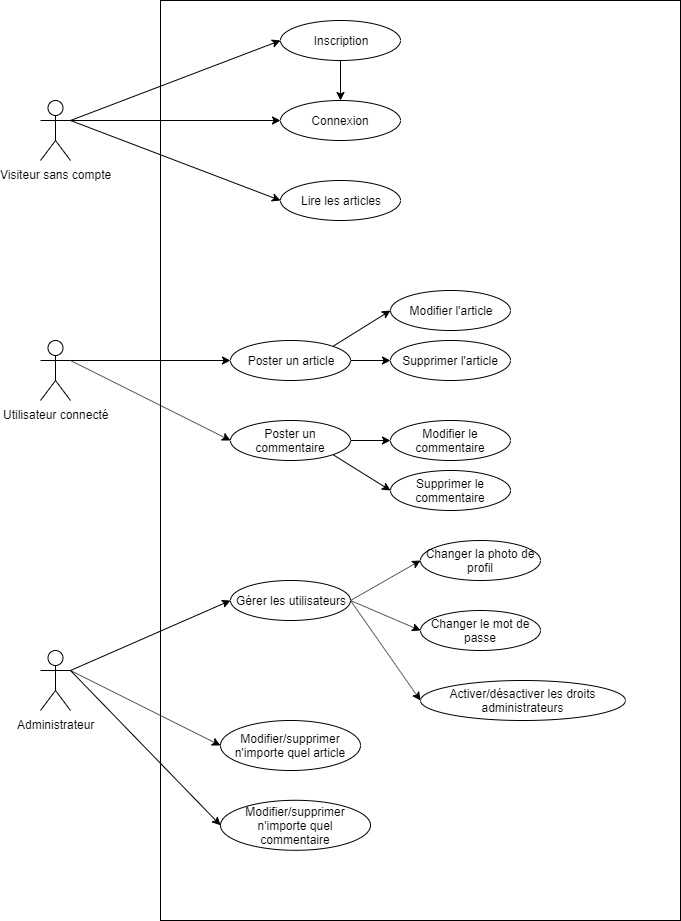

The diagram above was exported from draw.io. Its source (the exported page's mxGraphModel, read from the mxfile embedded in the PNG):
<mxGraphModel dx="1086" dy="1633" grid="1" gridSize="10" guides="1" tooltips="1" connect="1" arrows="1" fold="1" page="1" pageScale="1" pageWidth="1169" pageHeight="827" math="0" shadow="0">
  <root>
    <mxCell id="0" />
    <mxCell id="1" parent="0" />
    <mxCell id="xIYpShXDpRyXm1fZZmyb-1" value="" style="rounded=0;whiteSpace=wrap;html=1;" parent="1" vertex="1">
      <mxGeometry x="400" y="-800" width="520" height="920" as="geometry" />
    </mxCell>
    <mxCell id="xIYpShXDpRyXm1fZZmyb-54" style="edgeStyle=none;rounded=0;orthogonalLoop=1;jettySize=auto;html=1;exitX=1;exitY=0.3333333333333333;exitDx=0;exitDy=0;exitPerimeter=0;entryX=0;entryY=0.5;entryDx=0;entryDy=0;" parent="1" source="xIYpShXDpRyXm1fZZmyb-2" target="xIYpShXDpRyXm1fZZmyb-7" edge="1">
      <mxGeometry relative="1" as="geometry" />
    </mxCell>
    <mxCell id="xIYpShXDpRyXm1fZZmyb-55" style="edgeStyle=none;rounded=0;orthogonalLoop=1;jettySize=auto;html=1;exitX=1;exitY=0.3333333333333333;exitDx=0;exitDy=0;exitPerimeter=0;entryX=0;entryY=0.5;entryDx=0;entryDy=0;" parent="1" source="xIYpShXDpRyXm1fZZmyb-2" target="xIYpShXDpRyXm1fZZmyb-20" edge="1">
      <mxGeometry relative="1" as="geometry" />
    </mxCell>
    <mxCell id="xIYpShXDpRyXm1fZZmyb-2" value="Utilisateur connecté" style="shape=umlActor;verticalLabelPosition=bottom;labelBackgroundColor=#ffffff;verticalAlign=top;html=1;outlineConnect=0;" parent="1" vertex="1">
      <mxGeometry x="280" y="-460" width="30" height="60" as="geometry" />
    </mxCell>
    <mxCell id="xIYpShXDpRyXm1fZZmyb-31" style="edgeStyle=none;rounded=0;orthogonalLoop=1;jettySize=auto;html=1;" parent="1" source="xIYpShXDpRyXm1fZZmyb-7" target="xIYpShXDpRyXm1fZZmyb-25" edge="1">
      <mxGeometry relative="1" as="geometry" />
    </mxCell>
    <mxCell id="xIYpShXDpRyXm1fZZmyb-32" style="edgeStyle=none;rounded=0;orthogonalLoop=1;jettySize=auto;html=1;exitX=1;exitY=0;exitDx=0;exitDy=0;entryX=0;entryY=0.5;entryDx=0;entryDy=0;" parent="1" source="xIYpShXDpRyXm1fZZmyb-7" target="xIYpShXDpRyXm1fZZmyb-26" edge="1">
      <mxGeometry relative="1" as="geometry" />
    </mxCell>
    <mxCell id="xIYpShXDpRyXm1fZZmyb-7" value="Poster un article" style="ellipse;whiteSpace=wrap;html=1;" parent="1" vertex="1">
      <mxGeometry x="470" y="-460" width="120" height="40" as="geometry" />
    </mxCell>
    <mxCell id="xIYpShXDpRyXm1fZZmyb-29" style="edgeStyle=none;rounded=0;orthogonalLoop=1;jettySize=auto;html=1;exitX=1;exitY=0.5;exitDx=0;exitDy=0;" parent="1" source="xIYpShXDpRyXm1fZZmyb-20" target="xIYpShXDpRyXm1fZZmyb-27" edge="1">
      <mxGeometry relative="1" as="geometry" />
    </mxCell>
    <mxCell id="xIYpShXDpRyXm1fZZmyb-30" style="edgeStyle=none;rounded=0;orthogonalLoop=1;jettySize=auto;html=1;exitX=1;exitY=1;exitDx=0;exitDy=0;entryX=0;entryY=0.5;entryDx=0;entryDy=0;" parent="1" source="xIYpShXDpRyXm1fZZmyb-20" target="xIYpShXDpRyXm1fZZmyb-28" edge="1">
      <mxGeometry relative="1" as="geometry" />
    </mxCell>
    <mxCell id="xIYpShXDpRyXm1fZZmyb-20" value="Poster un commentaire" style="ellipse;whiteSpace=wrap;html=1;" parent="1" vertex="1">
      <mxGeometry x="470" y="-380" width="120" height="40" as="geometry" />
    </mxCell>
    <mxCell id="xIYpShXDpRyXm1fZZmyb-25" value="Supprimer l'article" style="ellipse;whiteSpace=wrap;html=1;" parent="1" vertex="1">
      <mxGeometry x="630" y="-460" width="120" height="40" as="geometry" />
    </mxCell>
    <mxCell id="xIYpShXDpRyXm1fZZmyb-26" value="Modifier l'article" style="ellipse;whiteSpace=wrap;html=1;" parent="1" vertex="1">
      <mxGeometry x="630" y="-510" width="120" height="40" as="geometry" />
    </mxCell>
    <mxCell id="xIYpShXDpRyXm1fZZmyb-27" value="Modifier le commentaire" style="ellipse;whiteSpace=wrap;html=1;" parent="1" vertex="1">
      <mxGeometry x="630" y="-380" width="120" height="40" as="geometry" />
    </mxCell>
    <mxCell id="xIYpShXDpRyXm1fZZmyb-28" value="Supprimer le commentaire" style="ellipse;whiteSpace=wrap;html=1;" parent="1" vertex="1">
      <mxGeometry x="630" y="-330" width="120" height="40" as="geometry" />
    </mxCell>
    <mxCell id="xIYpShXDpRyXm1fZZmyb-67" style="edgeStyle=none;rounded=0;orthogonalLoop=1;jettySize=auto;html=1;exitX=1;exitY=0.3333333333333333;exitDx=0;exitDy=0;exitPerimeter=0;entryX=0;entryY=0.5;entryDx=0;entryDy=0;" parent="1" source="xIYpShXDpRyXm1fZZmyb-35" target="xIYpShXDpRyXm1fZZmyb-65" edge="1">
      <mxGeometry relative="1" as="geometry" />
    </mxCell>
    <mxCell id="xIYpShXDpRyXm1fZZmyb-68" style="edgeStyle=none;rounded=0;orthogonalLoop=1;jettySize=auto;html=1;exitX=1;exitY=0.3333333333333333;exitDx=0;exitDy=0;exitPerimeter=0;entryX=0;entryY=0.5;entryDx=0;entryDy=0;" parent="1" source="xIYpShXDpRyXm1fZZmyb-35" target="xIYpShXDpRyXm1fZZmyb-66" edge="1">
      <mxGeometry relative="1" as="geometry" />
    </mxCell>
    <mxCell id="xIYpShXDpRyXm1fZZmyb-69" style="edgeStyle=none;rounded=0;orthogonalLoop=1;jettySize=auto;html=1;exitX=1;exitY=0.3333333333333333;exitDx=0;exitDy=0;exitPerimeter=0;entryX=0;entryY=0.5;entryDx=0;entryDy=0;" parent="1" source="xIYpShXDpRyXm1fZZmyb-35" target="xIYpShXDpRyXm1fZZmyb-36" edge="1">
      <mxGeometry relative="1" as="geometry" />
    </mxCell>
    <mxCell id="xIYpShXDpRyXm1fZZmyb-35" value="Administrateur" style="shape=umlActor;verticalLabelPosition=bottom;labelBackgroundColor=#ffffff;verticalAlign=top;html=1;outlineConnect=0;" parent="1" vertex="1">
      <mxGeometry x="280" y="-150" width="30" height="60" as="geometry" />
    </mxCell>
    <mxCell id="xIYpShXDpRyXm1fZZmyb-62" style="edgeStyle=none;rounded=0;orthogonalLoop=1;jettySize=auto;html=1;exitX=1;exitY=0.5;exitDx=0;exitDy=0;entryX=0;entryY=0.5;entryDx=0;entryDy=0;" parent="1" source="xIYpShXDpRyXm1fZZmyb-36" target="xIYpShXDpRyXm1fZZmyb-57" edge="1">
      <mxGeometry relative="1" as="geometry" />
    </mxCell>
    <mxCell id="xIYpShXDpRyXm1fZZmyb-63" style="edgeStyle=none;rounded=0;orthogonalLoop=1;jettySize=auto;html=1;exitX=1;exitY=0.5;exitDx=0;exitDy=0;entryX=0;entryY=0.5;entryDx=0;entryDy=0;" parent="1" source="xIYpShXDpRyXm1fZZmyb-36" target="xIYpShXDpRyXm1fZZmyb-59" edge="1">
      <mxGeometry relative="1" as="geometry" />
    </mxCell>
    <mxCell id="xIYpShXDpRyXm1fZZmyb-64" style="edgeStyle=none;rounded=0;orthogonalLoop=1;jettySize=auto;html=1;exitX=1;exitY=0.5;exitDx=0;exitDy=0;entryX=0;entryY=0.5;entryDx=0;entryDy=0;" parent="1" source="xIYpShXDpRyXm1fZZmyb-36" target="xIYpShXDpRyXm1fZZmyb-58" edge="1">
      <mxGeometry relative="1" as="geometry" />
    </mxCell>
    <mxCell id="xIYpShXDpRyXm1fZZmyb-36" value="Gérer les utilisateurs" style="ellipse;whiteSpace=wrap;html=1;" parent="1" vertex="1">
      <mxGeometry x="470" y="-220" width="120" height="40" as="geometry" />
    </mxCell>
    <mxCell id="xIYpShXDpRyXm1fZZmyb-48" style="edgeStyle=none;rounded=0;orthogonalLoop=1;jettySize=auto;html=1;exitX=1;exitY=0.3333333333333333;exitDx=0;exitDy=0;exitPerimeter=0;entryX=0;entryY=0.5;entryDx=0;entryDy=0;" parent="1" source="xIYpShXDpRyXm1fZZmyb-37" target="xIYpShXDpRyXm1fZZmyb-44" edge="1">
      <mxGeometry relative="1" as="geometry" />
    </mxCell>
    <mxCell id="xIYpShXDpRyXm1fZZmyb-49" style="edgeStyle=none;rounded=0;orthogonalLoop=1;jettySize=auto;html=1;exitX=1;exitY=0.3333333333333333;exitDx=0;exitDy=0;exitPerimeter=0;entryX=0;entryY=0.5;entryDx=0;entryDy=0;" parent="1" source="xIYpShXDpRyXm1fZZmyb-37" target="xIYpShXDpRyXm1fZZmyb-47" edge="1">
      <mxGeometry relative="1" as="geometry" />
    </mxCell>
    <mxCell id="xIYpShXDpRyXm1fZZmyb-52" style="edgeStyle=none;rounded=0;orthogonalLoop=1;jettySize=auto;html=1;exitX=1;exitY=0.3333333333333333;exitDx=0;exitDy=0;exitPerimeter=0;entryX=0;entryY=0.5;entryDx=0;entryDy=0;" parent="1" source="xIYpShXDpRyXm1fZZmyb-37" target="xIYpShXDpRyXm1fZZmyb-50" edge="1">
      <mxGeometry relative="1" as="geometry" />
    </mxCell>
    <mxCell id="xIYpShXDpRyXm1fZZmyb-37" value="Visiteur sans compte" style="shape=umlActor;verticalLabelPosition=bottom;labelBackgroundColor=#ffffff;verticalAlign=top;html=1;outlineConnect=0;" parent="1" vertex="1">
      <mxGeometry x="280" y="-700" width="30" height="60" as="geometry" />
    </mxCell>
    <mxCell id="xIYpShXDpRyXm1fZZmyb-43" style="edgeStyle=none;rounded=0;orthogonalLoop=1;jettySize=auto;html=1;" parent="1" source="xIYpShXDpRyXm1fZZmyb-44" target="xIYpShXDpRyXm1fZZmyb-47" edge="1">
      <mxGeometry relative="1" as="geometry" />
    </mxCell>
    <mxCell id="xIYpShXDpRyXm1fZZmyb-44" value="Inscription" style="ellipse;whiteSpace=wrap;html=1;" parent="1" vertex="1">
      <mxGeometry x="520" y="-780" width="120" height="40" as="geometry" />
    </mxCell>
    <mxCell id="xIYpShXDpRyXm1fZZmyb-47" value="Connexion" style="ellipse;whiteSpace=wrap;html=1;" parent="1" vertex="1">
      <mxGeometry x="520" y="-700" width="120" height="40" as="geometry" />
    </mxCell>
    <mxCell id="xIYpShXDpRyXm1fZZmyb-50" value="Lire les articles" style="ellipse;whiteSpace=wrap;html=1;" parent="1" vertex="1">
      <mxGeometry x="520" y="-620" width="120" height="40" as="geometry" />
    </mxCell>
    <mxCell id="xIYpShXDpRyXm1fZZmyb-57" value="Changer la photo de profil" style="ellipse;whiteSpace=wrap;html=1;" parent="1" vertex="1">
      <mxGeometry x="660" y="-260" width="120" height="40" as="geometry" />
    </mxCell>
    <mxCell id="xIYpShXDpRyXm1fZZmyb-58" value="Activer/désactiver les droits administrateurs" style="ellipse;whiteSpace=wrap;html=1;" parent="1" vertex="1">
      <mxGeometry x="660" y="-120" width="205" height="40" as="geometry" />
    </mxCell>
    <mxCell id="xIYpShXDpRyXm1fZZmyb-59" value="Changer le mot de passe" style="ellipse;whiteSpace=wrap;html=1;" parent="1" vertex="1">
      <mxGeometry x="660" y="-190" width="120" height="40" as="geometry" />
    </mxCell>
    <mxCell id="xIYpShXDpRyXm1fZZmyb-65" value="Modifier/supprimer n'importe quel article" style="ellipse;whiteSpace=wrap;html=1;" parent="1" vertex="1">
      <mxGeometry x="460" y="-80" width="140" height="50" as="geometry" />
    </mxCell>
    <mxCell id="xIYpShXDpRyXm1fZZmyb-66" value="Modifier/supprimer n'importe quel commentaire" style="ellipse;whiteSpace=wrap;html=1;" parent="1" vertex="1">
      <mxGeometry x="460" y="-0.21" width="150" height="50" as="geometry" />
    </mxCell>
  </root>
</mxGraphModel>